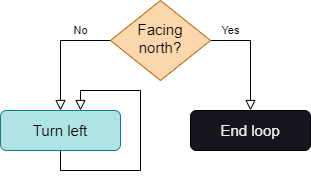

The diagram above was exported from draw.io. Its source (the exported page's mxGraphModel, read from the mxfile embedded in the PNG):
<mxGraphModel dx="1434" dy="836" grid="1" gridSize="10" guides="1" tooltips="1" connect="1" arrows="1" fold="1" page="1" pageScale="1" pageWidth="827" pageHeight="1169" background="#ffffff" math="0" shadow="0">
  <root>
    <mxCell id="WIyWlLk6GJQsqaUBKTNV-0" />
    <mxCell id="WIyWlLk6GJQsqaUBKTNV-1" parent="WIyWlLk6GJQsqaUBKTNV-0" />
    <mxCell id="WIyWlLk6GJQsqaUBKTNV-4" value="No" style="rounded=0;html=1;jettySize=auto;orthogonalLoop=1;fontSize=11;endArrow=block;endFill=0;endSize=8;strokeWidth=1;shadow=0;labelBackgroundColor=none;edgeStyle=orthogonalEdgeStyle;exitX=0;exitY=0.5;exitDx=0;exitDy=0;entryX=0.5;entryY=0;entryDx=0;entryDy=0;strokeColor=#000000;fontColor=#000000;" parent="WIyWlLk6GJQsqaUBKTNV-1" source="WIyWlLk6GJQsqaUBKTNV-6" target="WIyWlLk6GJQsqaUBKTNV-11" edge="1">
      <mxGeometry x="-0.4999" y="-10" relative="1" as="geometry">
        <mxPoint as="offset" />
        <mxPoint x="130.0344827586207" y="270.02758620689644" as="targetPoint" />
      </mxGeometry>
    </mxCell>
    <mxCell id="WIyWlLk6GJQsqaUBKTNV-5" value="Yes" style="edgeStyle=orthogonalEdgeStyle;rounded=0;html=1;jettySize=auto;orthogonalLoop=1;fontSize=11;endArrow=block;endFill=0;endSize=8;strokeWidth=1;shadow=0;labelBackgroundColor=none;strokeColor=#000000;fontColor=#000000;" parent="WIyWlLk6GJQsqaUBKTNV-1" source="WIyWlLk6GJQsqaUBKTNV-6" target="WIyWlLk6GJQsqaUBKTNV-7" edge="1">
      <mxGeometry x="-0.636" y="10" relative="1" as="geometry">
        <mxPoint as="offset" />
        <Array as="points">
          <mxPoint x="310" y="210" />
        </Array>
      </mxGeometry>
    </mxCell>
    <mxCell id="WIyWlLk6GJQsqaUBKTNV-6" value="Facing north?" style="rhombus;whiteSpace=wrap;html=1;shadow=0;fontFamily=Helvetica;fontSize=15;align=center;strokeWidth=1;spacing=6;spacingTop=-4;strokeColor=#b46504;fillColor=#fad7ac;fontColor=#000000;" parent="WIyWlLk6GJQsqaUBKTNV-1" vertex="1">
      <mxGeometry x="170" y="170" width="100" height="80" as="geometry" />
    </mxCell>
    <mxCell id="WIyWlLk6GJQsqaUBKTNV-7" value="End loop" style="rounded=1;whiteSpace=wrap;html=1;fontSize=15;glass=0;strokeWidth=1;shadow=0;strokeColor=#000000;" parent="WIyWlLk6GJQsqaUBKTNV-1" vertex="1">
      <mxGeometry x="250" y="280" width="120" height="40" as="geometry" />
    </mxCell>
    <mxCell id="WIyWlLk6GJQsqaUBKTNV-11" value="Turn left" style="rounded=1;whiteSpace=wrap;html=1;fontSize=15;glass=0;strokeWidth=1;shadow=0;strokeColor=#0e8088;fillColor=#b0e3e6;fontColor=#000000;" parent="WIyWlLk6GJQsqaUBKTNV-1" vertex="1">
      <mxGeometry x="60" y="280" width="120" height="40" as="geometry" />
    </mxCell>
    <mxCell id="OY5JIha7jRj9EWCv8W3g-3" value="" style="endArrow=block;html=1;rounded=0;strokeColor=#000000;exitX=0.5;exitY=1;exitDx=0;exitDy=0;entryX=0.5;entryY=0;entryDx=0;entryDy=0;edgeStyle=orthogonalEdgeStyle;endFill=0;endSize=8;" parent="WIyWlLk6GJQsqaUBKTNV-1" source="WIyWlLk6GJQsqaUBKTNV-11" edge="1">
      <mxGeometry width="50" height="50" relative="1" as="geometry">
        <mxPoint x="140" y="320" as="sourcePoint" />
        <mxPoint x="140" y="280" as="targetPoint" />
        <Array as="points">
          <mxPoint x="120" y="340" />
          <mxPoint x="200" y="340" />
          <mxPoint x="200" y="260" />
          <mxPoint x="140" y="260" />
        </Array>
      </mxGeometry>
    </mxCell>
  </root>
</mxGraphModel>